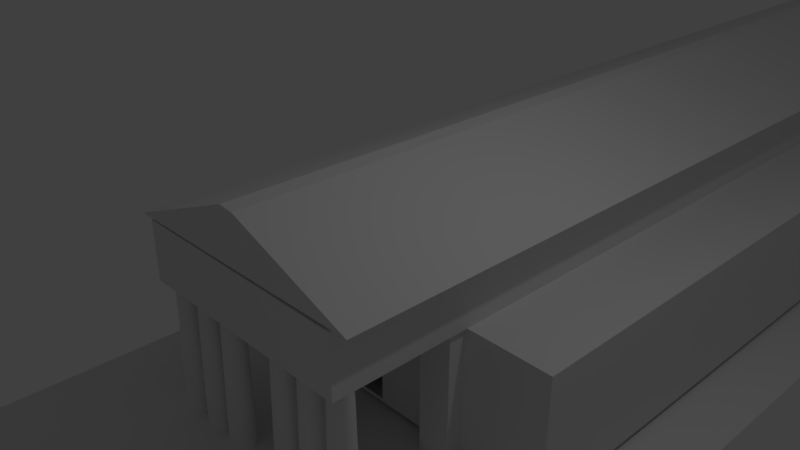 # Source: katedr.blend  (saved by Blender 2.78.0; exported with 4.5.12 LTS)
import bpy
from mathutils import Matrix  # noqa: F401  (used for matrix-valued properties, if any)

bpy.ops.wm.read_factory_settings(use_empty=True)
scene = bpy.context.scene
scene.name = 'Scene'

# ---- collections
col_collection_1 = bpy.data.collections.new('Collection 1'); scene.collection.children.link(col_collection_1)

# ---- world
world_world = bpy.data.worlds.new('World'); scene.world = world_world
world_world.color = (0.05088, 0.05088, 0.05088)
world_world.use_sun_shadow = False
world_world.sun_shadow_jitter_overblur = 0.0
world_world.cycles.sampling_method = 'MANUAL'

# ---- cameras
cam_camera = bpy.data.cameras.new('Camera')
cam_camera.clip_end = 100.0
cam_camera.lens = 35.0
cam_camera.sensor_width = 32.0
cam_camera.sensor_height = 18.0
cam_camera.ortho_scale = 7.314
cam_camera.dof.focus_distance = 0.0
cam_camera.dof.aperture_fstop = 128.0

# ---- lights
light_lamp = bpy.data.lights.new('Lamp', 'POINT')
light_lamp.transmission_factor = 0.0
light_lamp.cutoff_distance = 30.0
light_lamp.energy = 100.0
light_lamp.shadow_buffer_clip_start = 1.001
light_lamp.shadow_soft_size = 0.1
light_lamp.shadow_maximum_resolution = 0.006
light_lamp.use_absolute_resolution = True

# ---- meshes
me_cube_001 = bpy.data.meshes.new('Cube.001')
me_cube_001.from_pydata([(-1.0, -1.0, -1.0), (-1.0, -1.0, 1.0), (-1.0, 1.0, -1.0), (-1.0, 1.0, 1.0), (1.0, -1.0, -1.0), (1.0, -1.0, 1.0), (1.0, 1.0, -1.0), (1.0, 1.0, 1.0)], [], [(0, 1, 3, 2), (2, 3, 7, 6), (6, 7, 5, 4), (4, 5, 1, 0), (2, 6, 4, 0), (7, 3, 1, 5)])
me_cube_001.use_remesh_preserve_volume = False
me_cube_001.use_remesh_preserve_attributes = False
me_cube_001.use_mirror_vertex_groups = False
me_cube_001.update()
me_cylinder = bpy.data.meshes.new('Cylinder')
me_cylinder.from_pydata([(0.0, 1.0, -1.0), (2.727e-08, 0.7975, 1.0), (0.1951, 0.9808, -1.0), (0.1556, 0.7822, 1.0), (0.3827, 0.9239, -1.0), (0.3052, 0.7368, 1.0), (0.5556, 0.8315, -1.0), (0.4431, 0.6631, 1.0), (0.7071, 0.7071, -1.0), (0.564, 0.564, 1.0), (0.8315, 0.5556, -1.0), (0.6631, 0.4431, 1.0), (0.9239, 0.3827, -1.0), (0.7368, 0.3052, 1.0), (0.9808, 0.1951, -1.0), (0.7822, 0.1556, 1.0), (1.0, 7.55e-08, -1.0), (0.7975, 1.164e-07, 1.0), (0.9808, -0.1951, -1.0), (0.7822, -0.1556, 1.0), (0.9239, -0.3827, -1.0), (0.7368, -0.3052, 1.0), (0.8315, -0.5556, -1.0), (0.6631, -0.4431, 1.0), (0.7071, -0.7071, -1.0), (0.564, -0.564, 1.0), (0.5556, -0.8315, -1.0), (0.4431, -0.6631, 1.0), (0.3827, -0.9239, -1.0), (0.3052, -0.7368, 1.0), (0.1951, -0.9808, -1.0), (0.1556, -0.7822, 1.0), (-3.258e-07, -1.0, -1.0), (-2.326e-07, -0.7975, 1.0), (-0.1951, -0.9808, -1.0), (-0.1556, -0.7822, 1.0), (-0.3827, -0.9239, -1.0), (-0.3052, -0.7368, 1.0), (-0.5556, -0.8315, -1.0), (-0.4431, -0.6631, 1.0), (-0.7071, -0.7071, -1.0), (-0.564, -0.564, 1.0), (-0.8315, -0.5556, -1.0), (-0.6631, -0.4431, 1.0), (-0.9239, -0.3827, -1.0), (-0.7368, -0.3052, 1.0), (-0.9808, -0.1951, -1.0), (-0.7822, -0.1556, 1.0), (-1.0, 9.656e-07, -1.0), (-0.7975, 8.263e-07, 1.0), (-0.9808, 0.1951, -1.0), (-0.7822, 0.1556, 1.0), (-0.9239, 0.3827, -1.0), (-0.7368, 0.3052, 1.0), (-0.8315, 0.5556, -1.0), (-0.6631, 0.4431, 1.0), (-0.7071, 0.7071, -1.0), (-0.564, 0.564, 1.0), (-0.5556, 0.8315, -1.0), (-0.4431, 0.6631, 1.0), (-0.3827, 0.9239, -1.0), (-0.3052, 0.7368, 1.0), (-0.1951, 0.9808, -1.0), (-0.1556, 0.7822, 1.0), (0.0, 1.0, -1.488), (0.1951, 0.9808, -1.488), (0.3827, 0.9239, -1.488), (0.5556, 0.8315, -1.488), (0.7071, 0.7071, -1.488), (0.8315, 0.5556, -1.488), (0.9239, 0.3827, -1.488), (0.9808, 0.1951, -1.488), (1.0, 7.55e-08, -1.488), (0.9808, -0.1951, -1.488), (0.9239, -0.3827, -1.488), (0.8315, -0.5556, -1.488), (0.7071, -0.7071, -1.488), (0.5556, -0.8315, -1.488), (0.3827, -0.9239, -1.488), (0.1951, -0.9808, -1.488), (-3.258e-07, -1.0, -1.488), (-0.1951, -0.9808, -1.488), (-0.3827, -0.9239, -1.488), (-0.5556, -0.8315, -1.488), (-0.7071, -0.7071, -1.488), (-0.8315, -0.5556, -1.488), (-0.9239, -0.3827, -1.488), (-0.9808, -0.1951, -1.488), (-1.0, 9.656e-07, -1.488), (-0.9808, 0.1951, -1.488), (-0.9239, 0.3827, -1.488), (-0.8315, 0.5556, -1.488), (-0.7071, 0.7071, -1.488), (-0.5556, 0.8315, -1.488), (-0.3827, 0.9239, -1.488), (-0.1951, 0.9808, -1.488)], [], [(0, 1, 3, 2), (2, 3, 5, 4), (4, 5, 7, 6), (6, 7, 9, 8), (8, 9, 11, 10), (10, 11, 13, 12), (12, 13, 15, 14), (14, 15, 17, 16), (16, 17, 19, 18), (18, 19, 21, 20), (20, 21, 23, 22), (22, 23, 25, 24), (24, 25, 27, 26), (26, 27, 29, 28), (28, 29, 31, 30), (30, 31, 33, 32), (32, 33, 35, 34), (34, 35, 37, 36), (36, 37, 39, 38), (38, 39, 41, 40), (40, 41, 43, 42), (42, 43, 45, 44), (44, 45, 47, 46), (46, 47, 49, 48), (48, 49, 51, 50), (50, 51, 53, 52), (52, 53, 55, 54), (54, 55, 57, 56), (56, 57, 59, 58), (58, 59, 61, 60), (3, 1, 63, 61, 59, 57, 55, 53, 51, 49, 47, 45, 43, 41, 39, 37, 35, 33, 31, 29, 27, 25, 23, 21, 19, 17, 15, 13, 11, 9, 7, 5), (60, 61, 63, 62), (62, 63, 1, 0), (4, 6, 67, 66), (64, 65, 66, 67, 68, 69, 70, 71, 72, 73, 74, 75, 76, 77, 78, 79, 80, 81, 82, 83, 84, 85, 86, 87, 88, 89, 90, 91, 92, 93, 94, 95), (22, 24, 76, 75), (40, 42, 85, 84), (58, 60, 94, 93), (14, 16, 72, 71), (32, 34, 81, 80), (50, 52, 90, 89), (6, 8, 68, 67), (24, 26, 77, 76), (42, 44, 86, 85), (60, 62, 95, 94), (16, 18, 73, 72), (34, 36, 82, 81), (52, 54, 91, 90), (8, 10, 69, 68), (26, 28, 78, 77), (44, 46, 87, 86), (0, 2, 65, 64), (62, 0, 64, 95), (18, 20, 74, 73), (36, 38, 83, 82), (54, 56, 92, 91), (10, 12, 70, 69), (28, 30, 79, 78), (46, 48, 88, 87), (2, 4, 66, 65), (20, 22, 75, 74), (38, 40, 84, 83), (56, 58, 93, 92), (12, 14, 71, 70), (30, 32, 80, 79), (48, 50, 89, 88)])
me_cylinder.use_remesh_preserve_volume = False
me_cylinder.use_remesh_preserve_attributes = False
me_cylinder.use_mirror_vertex_groups = False
me_cylinder.update()
me_plane_001 = bpy.data.meshes.new('Plane.001')
me_plane_001.from_pydata([(-1.0, -1.0, 0.0), (1.0, -1.0, 0.0), (-1.0, 1.0, 0.0), (1.0, 1.0, 0.0)], [], [(0, 1, 3, 2)])
me_plane_001.use_remesh_preserve_volume = False
me_plane_001.use_remesh_preserve_attributes = False
me_plane_001.use_mirror_vertex_groups = False
me_plane_001.update()
me_plane = bpy.data.meshes.new('Plane')
me_plane.from_pydata([(-0.6347, -2.986, 8.683e-08), (-0.6347, 2.964, -8.583e-08), (1.281, -1.731, 3.194e-08), (1.281, 1.753, -3.294e-08), (1.258, 2.964, -8.583e-08), (1.258, -2.986, 8.683e-08), (2.152, -1.731, 3.194e-08), (2.175, 1.959, -4.192e-08), (2.198, -2.005, 4.391e-08), (2.152, 1.753, -3.294e-08), (2.198, -2.005, 4.391e-08), (2.175, 1.959, -4.192e-08), (2.906, -0.1323, -3.793e-08), (2.928, 0.09809, 3.942e-08), (-0.6347, 2.964, -24.31), (-0.6347, -2.986, -24.31), (1.258, 2.964, -24.31), (1.258, -2.986, -24.31), (1.281, -1.731, -24.31), (1.281, 1.753, -24.31), (2.198, -2.005, -24.31), (2.198, -2.005, -24.31), (2.175, 1.959, -24.31), (2.175, 1.959, -24.31), (2.152, 1.753, -24.31), (2.906, -0.1323, -24.31), (2.928, 0.09809, -24.31), (2.152, -1.731, -24.31), (1.281, -1.731, 2.05), (1.281, 1.753, 2.05), (2.198, -2.005, 2.05), (2.175, 1.959, 2.05), (2.906, -0.1323, 2.05), (2.928, 0.09809, 2.05), (2.152, -1.731, 2.05), (2.152, 1.753, 2.05), (-0.5767, 0.1944, 1.49e-08), (0.4296, 0.2103, 2.98e-08), (-0.5751, -0.2275, 1.49e-08), (0.4375, -0.2269, 2.98e-08)], [], [(6, 2, 28, 34), (5, 4, 3, 2), (0, 1, 36, 38, 39, 5), (11, 7, 8, 10), (9, 11, 10, 6), (3, 9, 35, 29), (18, 27, 24, 19), (17, 18, 19, 16), (15, 17, 16, 14), (23, 20, 21, 22), (24, 27, 20, 23), (23, 20, 25, 26), (8, 7, 22, 21), (3, 4, 16, 19), (12, 13, 26, 25), (0, 5, 17, 15), (13, 11, 23, 26), (10, 12, 25, 20), (10, 8, 21, 20), (1, 0, 15, 14), (2, 6, 27, 18), (7, 11, 23, 22), (4, 1, 14, 16), (5, 2, 18, 17), (9, 3, 19, 24), (11, 9, 24, 23), (6, 10, 20, 27), (28, 29, 35, 34), (31, 33, 32, 30), (11, 13, 33, 31), (10, 11, 31, 30), (9, 6, 34, 35), (12, 10, 30, 32), (2, 3, 29, 28), (13, 12, 32, 33), (5, 39, 37, 36, 1, 4)])
me_plane.use_remesh_preserve_volume = False
me_plane.use_remesh_preserve_attributes = False
me_plane.use_mirror_vertex_groups = False
me_plane.update()
me_cylinder_001 = bpy.data.meshes.new('Cylinder.001')
me_cylinder_001.from_pydata([(0.0, 1.0, -1.0), (2.727e-08, 0.7975, 1.0), (0.1951, 0.9808, -1.0), (0.1556, 0.7822, 1.0), (0.3827, 0.9239, -1.0), (0.3052, 0.7368, 1.0), (0.5556, 0.8315, -1.0), (0.4431, 0.6631, 1.0), (0.7071, 0.7071, -1.0), (0.564, 0.564, 1.0), (0.8315, 0.5556, -1.0), (0.6631, 0.4431, 1.0), (0.9239, 0.3827, -1.0), (0.7368, 0.3052, 1.0), (0.9808, 0.1951, -1.0), (0.7822, 0.1556, 1.0), (1.0, 7.55e-08, -1.0), (0.7975, 1.164e-07, 1.0), (0.9808, -0.1951, -1.0), (0.7822, -0.1556, 1.0), (0.9239, -0.3827, -1.0), (0.7368, -0.3052, 1.0), (0.8315, -0.5556, -1.0), (0.6631, -0.4431, 1.0), (0.7071, -0.7071, -1.0), (0.564, -0.564, 1.0), (0.5556, -0.8315, -1.0), (0.4431, -0.6631, 1.0), (0.3827, -0.9239, -1.0), (0.3052, -0.7368, 1.0), (0.1951, -0.9808, -1.0), (0.1556, -0.7822, 1.0), (-3.258e-07, -1.0, -1.0), (-2.326e-07, -0.7975, 1.0), (-0.1951, -0.9808, -1.0), (-0.1556, -0.7822, 1.0), (-0.3827, -0.9239, -1.0), (-0.3052, -0.7368, 1.0), (-0.5556, -0.8315, -1.0), (-0.4431, -0.6631, 1.0), (-0.7071, -0.7071, -1.0), (-0.564, -0.564, 1.0), (-0.8315, -0.5556, -1.0), (-0.6631, -0.4431, 1.0), (-0.9239, -0.3827, -1.0), (-0.7368, -0.3052, 1.0), (-0.9808, -0.1951, -1.0), (-0.7822, -0.1556, 1.0), (-1.0, 9.656e-07, -1.0), (-0.7975, 8.263e-07, 1.0), (-0.9808, 0.1951, -1.0), (-0.7822, 0.1556, 1.0), (-0.9239, 0.3827, -1.0), (-0.7368, 0.3052, 1.0), (-0.8315, 0.5556, -1.0), (-0.6631, 0.4431, 1.0), (-0.7071, 0.7071, -1.0), (-0.564, 0.564, 1.0), (-0.5556, 0.8315, -1.0), (-0.4431, 0.6631, 1.0), (-0.3827, 0.9239, -1.0), (-0.3052, 0.7368, 1.0), (-0.1951, 0.9808, -1.0), (-0.1556, 0.7822, 1.0), (0.0, 1.0, -1.488), (0.1951, 0.9808, -1.488), (0.3827, 0.9239, -1.488), (0.5556, 0.8315, -1.488), (0.7071, 0.7071, -1.488), (0.8315, 0.5556, -1.488), (0.9239, 0.3827, -1.488), (0.9808, 0.1951, -1.488), (1.0, 7.55e-08, -1.488), (0.9808, -0.1951, -1.488), (0.9239, -0.3827, -1.488), (0.8315, -0.5556, -1.488), (0.7071, -0.7071, -1.488), (0.5556, -0.8315, -1.488), (0.3827, -0.9239, -1.488), (0.1951, -0.9808, -1.488), (-3.258e-07, -1.0, -1.488), (-0.1951, -0.9808, -1.488), (-0.3827, -0.9239, -1.488), (-0.5556, -0.8315, -1.488), (-0.7071, -0.7071, -1.488), (-0.8315, -0.5556, -1.488), (-0.9239, -0.3827, -1.488), (-0.9808, -0.1951, -1.488), (-1.0, 9.656e-07, -1.488), (-0.9808, 0.1951, -1.488), (-0.9239, 0.3827, -1.488), (-0.8315, 0.5556, -1.488), (-0.7071, 0.7071, -1.488), (-0.5556, 0.8315, -1.488), (-0.3827, 0.9239, -1.488), (-0.1951, 0.9808, -1.488)], [], [(0, 1, 3, 2), (2, 3, 5, 4), (4, 5, 7, 6), (6, 7, 9, 8), (8, 9, 11, 10), (10, 11, 13, 12), (12, 13, 15, 14), (14, 15, 17, 16), (16, 17, 19, 18), (18, 19, 21, 20), (20, 21, 23, 22), (22, 23, 25, 24), (24, 25, 27, 26), (26, 27, 29, 28), (28, 29, 31, 30), (30, 31, 33, 32), (32, 33, 35, 34), (34, 35, 37, 36), (36, 37, 39, 38), (38, 39, 41, 40), (40, 41, 43, 42), (42, 43, 45, 44), (44, 45, 47, 46), (46, 47, 49, 48), (48, 49, 51, 50), (50, 51, 53, 52), (52, 53, 55, 54), (54, 55, 57, 56), (56, 57, 59, 58), (58, 59, 61, 60), (3, 1, 63, 61, 59, 57, 55, 53, 51, 49, 47, 45, 43, 41, 39, 37, 35, 33, 31, 29, 27, 25, 23, 21, 19, 17, 15, 13, 11, 9, 7, 5), (60, 61, 63, 62), (62, 63, 1, 0), (4, 6, 67, 66), (64, 65, 66, 67, 68, 69, 70, 71, 72, 73, 74, 75, 76, 77, 78, 79, 80, 81, 82, 83, 84, 85, 86, 87, 88, 89, 90, 91, 92, 93, 94, 95), (22, 24, 76, 75), (40, 42, 85, 84), (58, 60, 94, 93), (14, 16, 72, 71), (32, 34, 81, 80), (50, 52, 90, 89), (6, 8, 68, 67), (24, 26, 77, 76), (42, 44, 86, 85), (60, 62, 95, 94), (16, 18, 73, 72), (34, 36, 82, 81), (52, 54, 91, 90), (8, 10, 69, 68), (26, 28, 78, 77), (44, 46, 87, 86), (0, 2, 65, 64), (62, 0, 64, 95), (18, 20, 74, 73), (36, 38, 83, 82), (54, 56, 92, 91), (10, 12, 70, 69), (28, 30, 79, 78), (46, 48, 88, 87), (2, 4, 66, 65), (20, 22, 75, 74), (38, 40, 84, 83), (56, 58, 93, 92), (12, 14, 71, 70), (30, 32, 80, 79), (48, 50, 89, 88)])
me_cylinder_001.use_remesh_preserve_volume = False
me_cylinder_001.use_remesh_preserve_attributes = False
me_cylinder_001.use_mirror_vertex_groups = False
me_cylinder_001.update()

# ---- objects
ob_cube = bpy.data.objects.new('Cube', me_cube_001)
ob_cylinder = bpy.data.objects.new('Cylinder', me_cylinder)
ob_plane_001 = bpy.data.objects.new('Plane.001', me_plane_001)
ob_plane = bpy.data.objects.new('Plane', me_plane)
ob_lamp = bpy.data.objects.new('Lamp', light_lamp)
ob_camera = bpy.data.objects.new('Camera', cam_camera)
ob_cylinder_001 = bpy.data.objects.new('Cylinder.001', me_cylinder_001)

# ---- transforms, parenting, visibility, modifiers, constraints
ob_cube.location = (1.441, 4.092e-07, -1.091)
ob_cube.scale = (0.2433, 0.242, 1.401)
ob_cube.lineart.crease_threshold = 0.0
_m = ob_cube.modifiers.new('Array', 'ARRAY')
_m.constant_offset_displace = (0.0, 0.0, 0.0)
_m.relative_offset_displace = (-5.7, 0.0, 0.0)
ob_cylinder.location = (1.557, -1.799, -0.9536)
ob_cylinder.scale = (0.214, 0.1693, 0.9647)
ob_cylinder.lineart.crease_threshold = 0.0
_m = ob_cylinder.modifiers.new('Array', 'ARRAY')
_m.count = 3
_m.constant_offset_displace = (0.0, 0.0, 0.0)
_m.relative_offset_displace = (-1.2, 0.0, 0.0)
ob_plane_001.location = (0.2697, 4.092e-07, -2.336)
ob_plane_001.scale = (3.633, 48.42, 1.0)
ob_plane_001.lineart.crease_threshold = 0.0
ob_plane.location = (0.0, 0.0, -1.632)
ob_plane.rotation_euler = (1.571, -1.571, 0.0)
ob_plane.lineart.crease_threshold = 0.0
ob_lamp.location = (4.076, 1.005, 5.87)
ob_lamp.rotation_euler = (0.6503, 0.05522, 1.866)
ob_lamp.lock_rotations_4d = False
ob_lamp.empty_display_type = 'ARROWS'
ob_lamp.color = (0.0, 0.0, 0.0, 0.0)
ob_lamp.lineart.crease_threshold = 0.0
ob_camera.location = (7.481, -6.508, 5.31)
ob_camera.rotation_euler = (1.109, 0.0, 0.8149)
ob_camera.lock_rotations_4d = False
ob_camera.empty_display_type = 'ARROWS'
ob_camera.color = (0.0, 0.0, 0.0, 0.0)
ob_camera.display_type = 'WIRE'
ob_camera.lineart.crease_threshold = 0.0
ob_cylinder_001.location = (-0.4961, -1.799, -0.9615)
ob_cylinder_001.scale = (0.214, 0.1693, 0.9647)
ob_cylinder_001.lineart.crease_threshold = 0.0
_m = ob_cylinder_001.modifiers.new('Array', 'ARRAY')
_m.count = 3
_m.constant_offset_displace = (0.0, 0.0, 0.0)
_m.relative_offset_displace = (-1.2, 0.0, 0.0)

# ---- collection membership
col_collection_1.objects.link(ob_cube)
col_collection_1.objects.link(ob_cylinder)
col_collection_1.objects.link(ob_plane_001)
col_collection_1.objects.link(ob_plane)
col_collection_1.objects.link(ob_lamp)
col_collection_1.objects.link(ob_camera)
col_collection_1.objects.link(ob_cylinder_001)

# ---- scene / render settings (as saved in the file)
scene.camera = ob_camera
scene.frame_start = 1; scene.frame_end = 250; scene.frame_set(1)
scene.render.engine = 'BLENDER_EEVEE_NEXT'
scene.render.resolution_percentage = 50
scene.render.dither_intensity = 0.0
scene.cycles.use_denoising = False
scene.cycles.samples = 128
scene.cycles.sampling_pattern = 'TABULATED_SOBOL'
scene.cycles.light_sampling_threshold = 0.0
scene.cycles.use_adaptive_sampling = False
scene.cycles.use_light_tree = False
scene.cycles.blur_glossy = 0.0
scene.cycles.sample_clamp_indirect = 0.0
scene.view_settings.view_transform = 'Standard'
bpy.context.view_layer.update()
